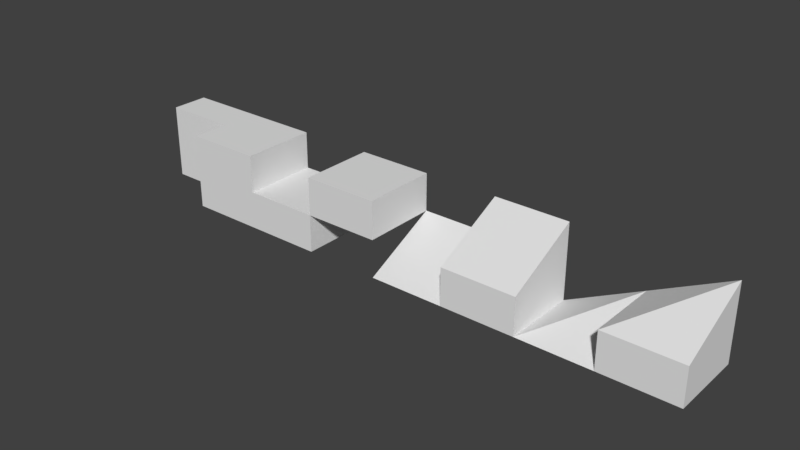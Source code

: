 # Source: colliders.blend  (saved by Blender 2.79.0; exported with 4.5.12 LTS)
import bpy
from mathutils import Matrix  # noqa: F401  (used for matrix-valued properties, if any)

bpy.ops.wm.read_factory_settings(use_empty=True)
scene = bpy.context.scene
scene.name = 'Scene'

# ---- collections
col_collection_1 = bpy.data.collections.new('Collection 1'); scene.collection.children.link(col_collection_1)

# ---- world
world_world = bpy.data.worlds.new('World'); scene.world = world_world
world_world.color = (0.05088, 0.05088, 0.05088)
world_world.use_sun_shadow = False
world_world.sun_shadow_jitter_overblur = 0.0
world_world.cycles.sampling_method = 'MANUAL'

# ---- meshes
me_cube_011 = bpy.data.meshes.new('Cube.011')
me_cube_011.from_pydata([(-0.5, -0.5, -0.5), (-0.5, -0.5, 0.0), (-0.5, 0.5, -0.5), (-0.5, 0.5, 0.0), (0.5, -0.5, -0.5), (0.5, -0.5, 0.0), (0.5, 0.5, -0.5), (0.5, 0.5, 0.0), (0.5, 0.5, 0.5)], [], [(0, 1, 3, 2), (2, 3, 7, 6), (6, 7, 5, 4), (4, 5, 1, 0), (2, 6, 4, 0), (7, 3, 1, 5), (1, 8, 3), (3, 8, 7), (7, 8, 5), (8, 1, 5)])
me_cube_011.use_remesh_preserve_volume = False
me_cube_011.use_remesh_preserve_attributes = False
me_cube_011.use_mirror_vertex_groups = False
me_cube_011.update()
me_cube_010 = bpy.data.meshes.new('Cube.010')
me_cube_010.from_pydata([(-0.5, -0.5, -0.5), (-0.5, 0.5, -0.5), (0.5, 0.5, 0.0), (0.5, -0.5, -0.5), (0.5, 0.5, -0.5)], [], [(0, 2, 1), (1, 2, 4), (4, 2, 3), (1, 4, 3, 0), (2, 0, 3)])
me_cube_010.use_remesh_preserve_volume = False
me_cube_010.use_remesh_preserve_attributes = False
me_cube_010.use_mirror_vertex_groups = False
me_cube_010.update()
me_cube_000 = bpy.data.meshes.new('Cube.000')
me_cube_000.from_pydata([(-0.5, -0.5, -0.5), (-0.5, -0.5, 0.0), (-0.5, 0.5, -0.5), (-0.5, 0.5, 0.0), (0.5, -0.5, -0.5), (0.5, -0.5, 0.0), (0.5, 0.5, -0.5), (0.5, 0.5, 0.0), (-0.5, -0.5, 0.0), (-0.5, 0.5, 0.0), (-0.5, 0.5, 0.5), (0.5, -0.5, 0.0), (0.5, 0.5, 0.0), (0.5, 0.5, 0.5)], [], [(0, 1, 3, 2), (2, 3, 7, 6), (6, 7, 5, 4), (4, 5, 1, 0), (2, 6, 4, 0), (7, 3, 1, 5), (8, 10, 9), (9, 10, 13, 12), (12, 13, 11), (9, 12, 11, 8), (13, 10, 8, 11)])
me_cube_000.use_remesh_preserve_volume = False
me_cube_000.use_remesh_preserve_attributes = False
me_cube_000.use_mirror_vertex_groups = False
me_cube_000.update()
me_cube_009 = bpy.data.meshes.new('Cube.009')
me_cube_009.from_pydata([(-0.5, -0.5, -0.5), (-0.5, 0.5, -0.5), (-0.5, 0.5, 0.0), (0.5, -0.5, -0.5), (0.5, 0.5, -0.5), (0.5, 0.5, 0.0)], [], [(0, 2, 1), (1, 2, 5, 4), (4, 5, 3), (1, 4, 3, 0), (5, 2, 0, 3)])
me_cube_009.use_remesh_preserve_volume = False
me_cube_009.use_remesh_preserve_attributes = False
me_cube_009.use_mirror_vertex_groups = False
me_cube_009.update()
me_cube_004 = bpy.data.meshes.new('Cube.004')
me_cube_004.from_pydata([(-0.5, 0.0, -0.5), (-0.5, 0.0, 0.5), (-0.5, 0.5, -0.5), (-0.5, 0.5, 0.5), (0.5, 0.0, -0.5), (0.5, 0.0, 0.5), (0.5, 0.5, -0.5), (0.5, 0.5, 0.5)], [], [(0, 1, 3, 2), (2, 3, 7, 6), (6, 7, 5, 4), (4, 5, 1, 0), (2, 6, 4, 0), (7, 3, 1, 5)])
me_cube_004.use_remesh_preserve_volume = False
me_cube_004.use_remesh_preserve_attributes = False
me_cube_004.use_mirror_vertex_groups = False
me_cube_004.update()
me_cube_003 = bpy.data.meshes.new('Cube.003')
me_cube_003.from_pydata([(-0.5, -0.5, 0.0), (-0.5, -0.5, 0.5), (-0.5, 0.5, 0.0), (-0.5, 0.5, 0.5), (0.5, -0.5, 0.0), (0.5, -0.5, 0.5), (0.5, 0.5, 0.0), (0.5, 0.5, 0.5)], [], [(0, 1, 3, 2), (2, 3, 7, 6), (6, 7, 5, 4), (4, 5, 1, 0), (2, 6, 4, 0), (7, 3, 1, 5)])
me_cube_003.use_remesh_preserve_volume = False
me_cube_003.use_remesh_preserve_attributes = False
me_cube_003.use_mirror_vertex_groups = False
me_cube_003.update()
me_cube_002 = bpy.data.meshes.new('Cube.002')
me_cube_002.from_pydata([(-0.5, -0.5, -0.5), (-0.5, -0.5, 0.0), (-0.5, 0.5, -0.5), (-0.5, 0.5, 0.0), (0.5, -0.5, -0.5), (0.5, -0.5, 0.0), (0.5, 0.5, -0.5), (0.5, 0.5, 0.0)], [], [(0, 1, 3, 2), (2, 3, 7, 6), (6, 7, 5, 4), (4, 5, 1, 0), (2, 6, 4, 0), (7, 3, 1, 5)])
me_cube_002.use_remesh_preserve_volume = False
me_cube_002.use_remesh_preserve_attributes = False
me_cube_002.use_mirror_vertex_groups = False
me_cube_002.update()
me_cube_001 = bpy.data.meshes.new('Cube.001')
me_cube_001.from_pydata([(-0.5, -0.5, -0.5), (-0.5, -0.5, 0.5), (-0.5, 0.5, -0.5), (-0.5, 0.5, 0.5), (0.5, -0.5, -0.5), (0.5, -0.5, 0.5), (0.5, 0.5, -0.5), (0.5, 0.5, 0.5)], [], [(0, 1, 3, 2), (2, 3, 7, 6), (6, 7, 5, 4), (4, 5, 1, 0), (2, 6, 4, 0), (7, 3, 1, 5)])
me_cube_001.use_remesh_preserve_volume = False
me_cube_001.use_remesh_preserve_attributes = False
me_cube_001.use_mirror_vertex_groups = False
me_cube_001.update()

# ---- objects
ob_collider_half_ramp_corner = bpy.data.objects.new('collider_half_ramp_corner', me_cube_011)
ob_collider_ramp_corner = bpy.data.objects.new('collider_ramp_corner', me_cube_010)
ob_collider_half_ramp = bpy.data.objects.new('collider_half_ramp', me_cube_000)
ob_collider_ramp = bpy.data.objects.new('collider_ramp', me_cube_009)
ob_collider_half = bpy.data.objects.new('collider_half', me_cube_004)
ob_collider_half_high = bpy.data.objects.new('collider_half_high', me_cube_003)
ob_collider_half_low = bpy.data.objects.new('collider_half_low', me_cube_002)
ob_collider_cube = bpy.data.objects.new('collider_cube', me_cube_001)

# ---- transforms, parenting, visibility, modifiers, constraints
ob_collider_half_ramp_corner.location = (6.0, 1.304e-08, -7.451e-09)
ob_collider_half_ramp_corner.lineart.crease_threshold = 0.0
ob_collider_ramp_corner.location = (5.0, 0.0, 0.0)
ob_collider_ramp_corner.lineart.crease_threshold = 0.0
ob_collider_half_ramp.location = (4.0, 0.0, 0.0)
ob_collider_half_ramp.lineart.crease_threshold = 0.0
ob_collider_ramp.location = (3.0, 0.0, 0.0)
ob_collider_ramp.lineart.crease_threshold = 0.0
ob_collider_half.location = (-1.0, 0.0, 0.0)
ob_collider_half.lineart.crease_threshold = 0.0
ob_collider_half_high.location = (2.0, 0.0, 0.0)
ob_collider_half_high.lineart.crease_threshold = 0.0
ob_collider_half_low.location = (1.0, 0.0, 0.0)
ob_collider_half_low.lineart.crease_threshold = 0.0
ob_collider_cube.location = (0.0, 0.0, 0.0)
ob_collider_cube.lineart.crease_threshold = 0.0

# ---- collection membership
col_collection_1.objects.link(ob_collider_half_ramp_corner)
col_collection_1.objects.link(ob_collider_ramp_corner)
col_collection_1.objects.link(ob_collider_half_ramp)
col_collection_1.objects.link(ob_collider_ramp)
col_collection_1.objects.link(ob_collider_half)
col_collection_1.objects.link(ob_collider_half_high)
col_collection_1.objects.link(ob_collider_half_low)
col_collection_1.objects.link(ob_collider_cube)

# ---- scene / render settings (as saved in the file)
scene.frame_start = 1; scene.frame_end = 250; scene.frame_set(1)
scene.render.engine = 'BLENDER_EEVEE_NEXT'
scene.render.resolution_percentage = 50
scene.render.dither_intensity = 0.0
scene.cycles.use_denoising = False
scene.cycles.samples = 128
scene.cycles.sampling_pattern = 'TABULATED_SOBOL'
scene.cycles.use_adaptive_sampling = False
scene.cycles.use_light_tree = False
scene.cycles.blur_glossy = 0.0
scene.cycles.sample_clamp_indirect = 0.0
scene.view_settings.view_transform = 'Standard'
bpy.context.view_layer.update()

# ---- added for rendering (the .blend has no active camera and no usable light): camera, sun
cam_auto = bpy.data.cameras.new('AutoCamera')
cam_auto.lens = 50.0
cam_auto.sensor_width = 36.0
cam_auto.clip_end = 1000.0
ob_auto_camera = bpy.data.objects.new('AutoCamera', cam_auto)
scene.collection.objects.link(ob_auto_camera)
ob_auto_camera.location = (10.0166, -9.01987, 6.01325)
ob_auto_camera.rotation_euler = (1.09748, -7.21219e-08, 0.694738)
scene.camera = ob_auto_camera
light_auto_sun = bpy.data.lights.new('AutoSun', 'SUN')
light_auto_sun.energy = 3.0
light_auto_sun.angle = 0.0523599
ob_auto_sun = bpy.data.objects.new('AutoSun', light_auto_sun)
scene.collection.objects.link(ob_auto_sun)
ob_auto_sun.rotation_euler = (0.872665, 0.174533, 0.523599)
bpy.context.view_layer.update()
